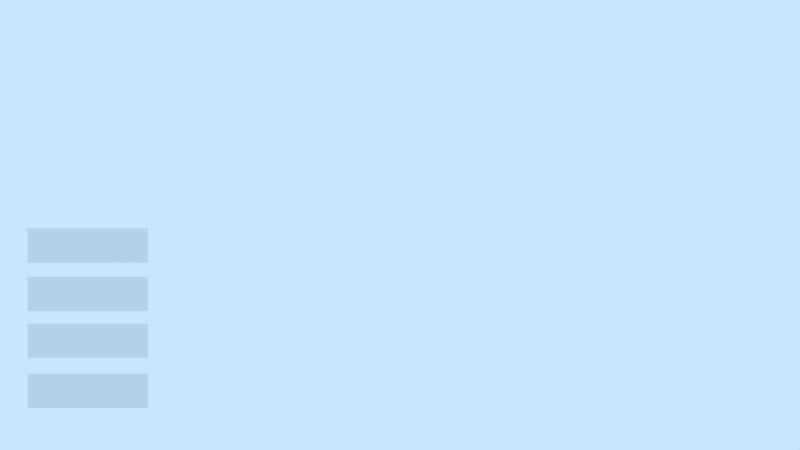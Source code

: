 # Source: Lib_menu.blend  (saved by Blender 2.79.7; exported with 4.5.12 LTS)
import bpy
from mathutils import Matrix  # noqa: F401  (used for matrix-valued properties, if any)

bpy.ops.wm.read_factory_settings(use_empty=True)
scene = bpy.context.scene
scene.name = 'Lib_Menu'

# ---- collections
col_collection_1 = bpy.data.collections.new('Collection 1'); scene.collection.children.link(col_collection_1)

# ---- world
world_world = bpy.data.worlds.new('World'); scene.world = world_world
world_world.color = (0.5853, 0.7879, 1.0)
world_world.use_sun_shadow = False
world_world.sun_shadow_jitter_overblur = 0.0

# ---- cameras
cam_camera_001 = bpy.data.cameras.new('Camera.001')
cam_camera_001.type = 'ORTHO'
cam_camera_001.clip_end = 100.0
cam_camera_001.lens = 35.0
cam_camera_001.sensor_width = 32.0
cam_camera_001.sensor_height = 18.0
cam_camera_001.display_size = 2.0
cam_camera_001.dof.focus_distance = 0.0
cam_camera_001.dof.aperture_fstop = 128.0
cam_camera_001.dof.aperture_blades = 6

# ---- meshes
me_plane_005 = bpy.data.meshes.new('Plane.005')
me_plane_005.from_pydata([(-0.6727, -0.1916, 0.0), (0.6727, -0.1916, 0.0), (-0.6727, 0.1916, 0.0), (0.6727, 0.1916, 0.0)], [], [(0, 1, 3, 2)])
me_plane_005.use_remesh_preserve_volume = False
me_plane_005.use_remesh_preserve_attributes = False
me_plane_005.use_mirror_vertex_groups = False
me_plane_005.update()
me_plane_004 = bpy.data.meshes.new('Plane.004')
me_plane_004.from_pydata([(-0.6727, -0.1916, 0.0), (0.6727, -0.1916, 0.0), (-0.6727, 0.1916, 0.0), (0.6727, 0.1916, 0.0)], [], [(0, 1, 3, 2)])
me_plane_004.use_remesh_preserve_volume = False
me_plane_004.use_remesh_preserve_attributes = False
me_plane_004.use_mirror_vertex_groups = False
me_plane_004.update()
me_plane_003 = bpy.data.meshes.new('Plane.003')
me_plane_003.from_pydata([(-0.6727, -0.1916, 0.0), (0.6727, -0.1916, 0.0), (-0.6727, 0.1916, 0.0), (0.6727, 0.1916, 0.0)], [], [(0, 1, 3, 2)])
me_plane_003.use_remesh_preserve_volume = False
me_plane_003.use_remesh_preserve_attributes = False
me_plane_003.use_mirror_vertex_groups = False
me_plane_003.update()
me_plane_002 = bpy.data.meshes.new('Plane.002')
me_plane_002.from_pydata([(-0.6727, -0.1916, 0.0), (0.6727, -0.1916, 0.0), (-0.6727, 0.1916, 0.0), (0.6727, 0.1916, 0.0)], [], [(0, 1, 3, 2)])
me_plane_002.use_remesh_preserve_volume = False
me_plane_002.use_remesh_preserve_attributes = False
me_plane_002.use_mirror_vertex_groups = False
me_plane_002.update()
me_plane_001 = bpy.data.meshes.new('Plane.001')
me_plane_001.from_pydata([(-0.6727, -0.1916, 0.0), (0.6727, -0.1916, 0.0), (-0.6727, 0.1916, 0.0), (0.6727, 0.1916, 0.0)], [], [(0, 1, 3, 2)])
me_plane_001.use_remesh_preserve_volume = False
me_plane_001.use_remesh_preserve_attributes = False
me_plane_001.use_mirror_vertex_groups = False
me_plane_001.update()
me_plane = bpy.data.meshes.new('Plane')
me_plane.from_pydata([(-0.6727, -0.1916, 0.0), (0.6727, -0.1916, 0.0), (-0.6727, 0.1916, 0.0), (0.6727, 0.1916, 0.0)], [], [(0, 1, 3, 2)])
me_plane.use_remesh_preserve_volume = False
me_plane.use_remesh_preserve_attributes = False
me_plane.use_mirror_vertex_groups = False
me_plane.update()

# ---- objects
ob_camera = bpy.data.objects.new('Camera', cam_camera_001)
ob_menu_pos = bpy.data.objects.new('menu_pos', None)
ob_plane_005 = bpy.data.objects.new('Plane.005', me_plane_005)
ob_plane_004 = bpy.data.objects.new('Plane.004', me_plane_004)
ob_plane_003 = bpy.data.objects.new('Plane.003', me_plane_003)
ob_plane_002 = bpy.data.objects.new('Plane.002', me_plane_002)
ob_plane_001 = bpy.data.objects.new('Plane.001', me_plane_001)
ob_plane = bpy.data.objects.new('Plane', me_plane)

# ---- transforms, parenting, visibility, modifiers, constraints
ob_camera.location = (0.0, 0.0, 7.763)
ob_camera.lineart.crease_threshold = 0.0
ob_menu_pos.parent = ob_camera
ob_menu_pos.matrix_parent_inverse = Matrix(((1.0, 0.0, 0.0, -0.0), (0.0, 1.0, 0.0, -0.0), (0.0, 0.0, 1.0, -7.763), (0.0, 0.0, 0.0, 1.0)))
ob_menu_pos.location = (0.0, 0.0, 0.0)
ob_menu_pos.lineart.crease_threshold = 0.0
ob_plane_005.parent = ob_menu_pos
ob_plane_005.location = (7.021, -0.5174, 0.0)
ob_plane_005.scale = (0.6716, 0.6716, 0.6716)
ob_plane_005.lineart.crease_threshold = 0.0
ob_plane_004.parent = ob_menu_pos
ob_plane_004.location = (7.021, -0.1534, 0.0)
ob_plane_004.scale = (0.6716, 0.6716, 0.6716)
ob_plane_004.lineart.crease_threshold = 0.0
ob_plane_003.parent = ob_menu_pos
ob_plane_003.location = (-2.343, -1.244, 0.0)
ob_plane_003.scale = (0.6716, 0.6716, 0.6716)
ob_plane_003.lineart.crease_threshold = 0.0
ob_plane_002.parent = ob_menu_pos
ob_plane_002.location = (-2.343, -0.8677, 0.0)
ob_plane_002.scale = (0.6716, 0.6716, 0.6716)
ob_plane_002.lineart.crease_threshold = 0.0
ob_plane_001.parent = ob_menu_pos
ob_plane_001.location = (-2.343, -0.5164, 0.0)
ob_plane_001.scale = (0.6716, 0.6716, 0.6716)
ob_plane_001.lineart.crease_threshold = 0.0
ob_plane.parent = ob_menu_pos
ob_plane.location = (-2.343, -0.1534, 0.0)
ob_plane.scale = (0.6716, 0.6716, 0.6716)
ob_plane.lineart.crease_threshold = 0.0

# ---- collection membership
col_collection_1.objects.link(ob_camera)
col_collection_1.objects.link(ob_menu_pos)
col_collection_1.objects.link(ob_plane_005)
col_collection_1.objects.link(ob_plane_004)
col_collection_1.objects.link(ob_plane_003)
col_collection_1.objects.link(ob_plane_002)
col_collection_1.objects.link(ob_plane_001)
col_collection_1.objects.link(ob_plane)

# ---- scene / render settings (as saved in the file)
scene.camera = ob_camera
scene.frame_start = 1; scene.frame_end = 250; scene.frame_set(1)
scene.render.engine = 'BLENDER_EEVEE_NEXT'
scene.render.resolution_percentage = 50
scene.render.dither_intensity = 0.0
scene.cycles.use_denoising = False
scene.cycles.samples = 128
scene.cycles.sampling_pattern = 'TABULATED_SOBOL'
scene.cycles.use_adaptive_sampling = False
scene.cycles.use_light_tree = False
scene.view_settings.view_transform = 'Standard'
bpy.context.view_layer.update()
